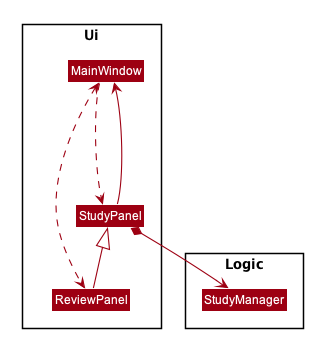

The diagram above was rendered by PlantUML. Its source (embedded in the PNG):
@startuml








skinparam BackgroundColor #FFFFFFF

skinparam Shadowing false

skinparam Class {
    FontColor #FFFFFF
    BorderThickness 1
    BorderColor #FFFFFF
    StereotypeFontColor #FFFFFF
    FontName Arial
}

skinparam Actor {
    BorderColor #000000
    Color #000000
    FontName Arial
}

skinparam Sequence {
    MessageAlign center
    BoxFontSize 15
    BoxPadding 0
    BoxFontColor #FFFFFF
    FontName Arial
}

skinparam Participant {
    FontColor #FFFFFFF
    Padding 20
}

skinparam MinClassWidth 50
skinparam ParticipantPadding 10
skinparam Shadowing false
skinparam DefaultTextAlignment center
skinparam packageStyle Rectangle

hide footbox
hide members
hide circle
skinparam arrowThickness 1.1
skinparam arrowColor #9D0012
skinparam classBackgroundColor #9D0012
skinparam classAttributeIconSize 0

scale 0.5

Package Ui <<Rectangle>>{
Class MainWindow
Class ReviewPanel
Class StudyPanel
}

Package Logic {
 Class StudyManager
}


StudyPanel <|-- ReviewPanel
StudyPanel *--> StudyManager
StudyPanel ---> MainWindow
MainWindow ...> StudyPanel
MainWindow <...> ReviewPanel

@enduml